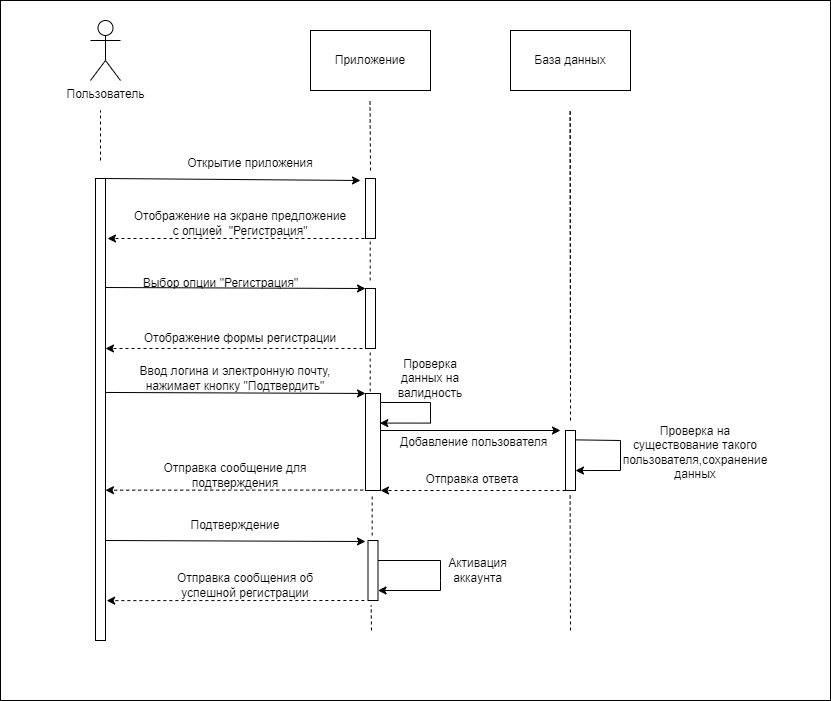

The diagram above was exported from draw.io. Its source (the exported page's mxGraphModel, read from the mxfile embedded in the PNG):
<mxGraphModel dx="1628" dy="839" grid="1" gridSize="10" guides="1" tooltips="1" connect="1" arrows="1" fold="1" page="1" pageScale="1" pageWidth="1169" pageHeight="1654" math="0" shadow="0">
  <root>
    <mxCell id="0" />
    <mxCell id="1" parent="0" />
    <mxCell id="SoVbSrXSPfUqm2SawlEX-56" value="" style="rounded=0;whiteSpace=wrap;html=1;" vertex="1" parent="1">
      <mxGeometry x="100" y="180" width="830" height="700" as="geometry" />
    </mxCell>
    <mxCell id="SoVbSrXSPfUqm2SawlEX-1" value="Пользователь" style="shape=umlActor;verticalLabelPosition=bottom;verticalAlign=top;html=1;outlineConnect=0;" vertex="1" parent="1">
      <mxGeometry x="190" y="200" width="30" height="60" as="geometry" />
    </mxCell>
    <mxCell id="SoVbSrXSPfUqm2SawlEX-2" value="" style="endArrow=none;dashed=1;html=1;rounded=0;" edge="1" parent="1">
      <mxGeometry width="50" height="50" relative="1" as="geometry">
        <mxPoint x="200" y="340" as="sourcePoint" />
        <mxPoint x="200" y="290" as="targetPoint" />
      </mxGeometry>
    </mxCell>
    <mxCell id="SoVbSrXSPfUqm2SawlEX-3" value="" style="rounded=0;whiteSpace=wrap;html=1;" vertex="1" parent="1">
      <mxGeometry x="195" y="358" width="10" height="462" as="geometry" />
    </mxCell>
    <mxCell id="SoVbSrXSPfUqm2SawlEX-4" value="Приложение" style="rounded=0;whiteSpace=wrap;html=1;" vertex="1" parent="1">
      <mxGeometry x="410" y="210" width="120" height="60" as="geometry" />
    </mxCell>
    <mxCell id="SoVbSrXSPfUqm2SawlEX-5" value="" style="endArrow=classic;html=1;rounded=0;exitX=1;exitY=0;exitDx=0;exitDy=0;" edge="1" parent="1" source="SoVbSrXSPfUqm2SawlEX-3">
      <mxGeometry width="50" height="50" relative="1" as="geometry">
        <mxPoint x="480" y="558" as="sourcePoint" />
        <mxPoint x="460" y="360" as="targetPoint" />
      </mxGeometry>
    </mxCell>
    <mxCell id="SoVbSrXSPfUqm2SawlEX-8" value="Открытие приложения" style="text;html=1;strokeColor=none;fillColor=none;align=center;verticalAlign=middle;whiteSpace=wrap;rounded=0;" vertex="1" parent="1">
      <mxGeometry x="280" y="328" width="140" height="30" as="geometry" />
    </mxCell>
    <mxCell id="SoVbSrXSPfUqm2SawlEX-9" value="" style="rounded=0;whiteSpace=wrap;html=1;" vertex="1" parent="1">
      <mxGeometry x="465" y="358" width="10" height="60" as="geometry" />
    </mxCell>
    <mxCell id="SoVbSrXSPfUqm2SawlEX-11" value="" style="endArrow=classic;html=1;rounded=1;dashed=1;exitX=0.5;exitY=1;exitDx=0;exitDy=0;" edge="1" parent="1" source="SoVbSrXSPfUqm2SawlEX-9">
      <mxGeometry width="50" height="50" relative="1" as="geometry">
        <mxPoint x="380" y="510" as="sourcePoint" />
        <mxPoint x="207" y="418" as="targetPoint" />
      </mxGeometry>
    </mxCell>
    <mxCell id="SoVbSrXSPfUqm2SawlEX-12" value="Отображение на экране предложение с опцией&amp;nbsp; &quot;Регистрация&quot;" style="text;html=1;strokeColor=none;fillColor=none;align=center;verticalAlign=middle;whiteSpace=wrap;rounded=0;" vertex="1" parent="1">
      <mxGeometry x="230" y="388" width="220" height="30" as="geometry" />
    </mxCell>
    <mxCell id="SoVbSrXSPfUqm2SawlEX-13" value="" style="endArrow=none;dashed=1;html=1;rounded=0;" edge="1" parent="1">
      <mxGeometry width="50" height="50" relative="1" as="geometry">
        <mxPoint x="470" y="350" as="sourcePoint" />
        <mxPoint x="469.52" y="280" as="targetPoint" />
      </mxGeometry>
    </mxCell>
    <mxCell id="SoVbSrXSPfUqm2SawlEX-14" value="" style="endArrow=classic;html=1;rounded=0;exitX=1;exitY=0;exitDx=0;exitDy=0;entryX=0;entryY=0;entryDx=0;entryDy=0;" edge="1" parent="1" target="SoVbSrXSPfUqm2SawlEX-15">
      <mxGeometry width="50" height="50" relative="1" as="geometry">
        <mxPoint x="205" y="467" as="sourcePoint" />
        <mxPoint x="460" y="469" as="targetPoint" />
      </mxGeometry>
    </mxCell>
    <mxCell id="SoVbSrXSPfUqm2SawlEX-15" value="" style="rounded=0;whiteSpace=wrap;html=1;" vertex="1" parent="1">
      <mxGeometry x="465" y="468" width="10" height="60" as="geometry" />
    </mxCell>
    <mxCell id="SoVbSrXSPfUqm2SawlEX-16" value="" style="endArrow=none;dashed=1;html=1;rounded=0;" edge="1" parent="1">
      <mxGeometry width="50" height="50" relative="1" as="geometry">
        <mxPoint x="469.7" y="460" as="sourcePoint" />
        <mxPoint x="469.7" y="420" as="targetPoint" />
      </mxGeometry>
    </mxCell>
    <mxCell id="SoVbSrXSPfUqm2SawlEX-17" value="Выбор опции &quot;Регистрация&quot;" style="text;html=1;align=center;verticalAlign=middle;resizable=0;points=[];autosize=1;strokeColor=none;fillColor=none;" vertex="1" parent="1">
      <mxGeometry x="230" y="448" width="180" height="30" as="geometry" />
    </mxCell>
    <mxCell id="SoVbSrXSPfUqm2SawlEX-19" value="" style="endArrow=classic;html=1;rounded=1;dashed=1;exitX=0.5;exitY=1;exitDx=0;exitDy=0;" edge="1" parent="1">
      <mxGeometry width="50" height="50" relative="1" as="geometry">
        <mxPoint x="468" y="528" as="sourcePoint" />
        <mxPoint x="205" y="528" as="targetPoint" />
      </mxGeometry>
    </mxCell>
    <mxCell id="SoVbSrXSPfUqm2SawlEX-20" value="Отображение формы регистрации" style="text;html=1;strokeColor=none;fillColor=none;align=center;verticalAlign=middle;whiteSpace=wrap;rounded=0;" vertex="1" parent="1">
      <mxGeometry x="230" y="503" width="220" height="30" as="geometry" />
    </mxCell>
    <mxCell id="SoVbSrXSPfUqm2SawlEX-21" value="" style="endArrow=none;dashed=1;html=1;rounded=0;" edge="1" parent="1">
      <mxGeometry width="50" height="50" relative="1" as="geometry">
        <mxPoint x="469.7" y="571" as="sourcePoint" />
        <mxPoint x="469.7" y="531" as="targetPoint" />
      </mxGeometry>
    </mxCell>
    <mxCell id="SoVbSrXSPfUqm2SawlEX-27" style="edgeStyle=orthogonalEdgeStyle;rounded=0;orthogonalLoop=1;jettySize=auto;html=1;exitX=1;exitY=0.25;exitDx=0;exitDy=0;entryX=0.956;entryY=0.305;entryDx=0;entryDy=0;entryPerimeter=0;" edge="1" parent="1" source="SoVbSrXSPfUqm2SawlEX-22" target="SoVbSrXSPfUqm2SawlEX-22">
      <mxGeometry relative="1" as="geometry">
        <mxPoint x="550.0000000000001" y="609.9999999999999" as="targetPoint" />
        <Array as="points">
          <mxPoint x="480" y="582" />
          <mxPoint x="530" y="582" />
          <mxPoint x="530" y="603" />
        </Array>
      </mxGeometry>
    </mxCell>
    <mxCell id="SoVbSrXSPfUqm2SawlEX-22" value="" style="rounded=0;whiteSpace=wrap;html=1;" vertex="1" parent="1">
      <mxGeometry x="465" y="573" width="15" height="97" as="geometry" />
    </mxCell>
    <mxCell id="SoVbSrXSPfUqm2SawlEX-23" value="" style="endArrow=classic;html=1;rounded=0;exitX=1;exitY=0;exitDx=0;exitDy=0;entryX=0;entryY=0;entryDx=0;entryDy=0;" edge="1" parent="1">
      <mxGeometry width="50" height="50" relative="1" as="geometry">
        <mxPoint x="205" y="571.95" as="sourcePoint" />
        <mxPoint x="465" y="572.95" as="targetPoint" />
      </mxGeometry>
    </mxCell>
    <mxCell id="SoVbSrXSPfUqm2SawlEX-24" value="Ввод логина и электронную почту, нажимает кнопку &quot;Подтвердить&quot;" style="text;html=1;strokeColor=none;fillColor=none;align=center;verticalAlign=middle;whiteSpace=wrap;rounded=0;" vertex="1" parent="1">
      <mxGeometry x="210" y="543" width="250" height="30" as="geometry" />
    </mxCell>
    <mxCell id="SoVbSrXSPfUqm2SawlEX-25" value="База данных" style="rounded=0;whiteSpace=wrap;html=1;" vertex="1" parent="1">
      <mxGeometry x="610" y="210" width="120" height="60" as="geometry" />
    </mxCell>
    <mxCell id="SoVbSrXSPfUqm2SawlEX-26" value="" style="endArrow=none;dashed=1;html=1;rounded=0;" edge="1" parent="1">
      <mxGeometry width="50" height="50" relative="1" as="geometry">
        <mxPoint x="670" y="570" as="sourcePoint" />
        <mxPoint x="669.67" y="288" as="targetPoint" />
      </mxGeometry>
    </mxCell>
    <mxCell id="SoVbSrXSPfUqm2SawlEX-28" value="Проверка данных на валидность" style="text;html=1;strokeColor=none;fillColor=none;align=center;verticalAlign=middle;whiteSpace=wrap;rounded=0;" vertex="1" parent="1">
      <mxGeometry x="490" y="543" width="80" height="30" as="geometry" />
    </mxCell>
    <mxCell id="SoVbSrXSPfUqm2SawlEX-30" value="" style="endArrow=classic;html=1;rounded=0;exitX=1;exitY=0;exitDx=0;exitDy=0;" edge="1" parent="1">
      <mxGeometry width="50" height="50" relative="1" as="geometry">
        <mxPoint x="480" y="610" as="sourcePoint" />
        <mxPoint x="660" y="610" as="targetPoint" />
      </mxGeometry>
    </mxCell>
    <mxCell id="SoVbSrXSPfUqm2SawlEX-31" value="&amp;nbsp;Добавление пользователя" style="text;html=1;strokeColor=none;fillColor=none;align=center;verticalAlign=middle;whiteSpace=wrap;rounded=0;" vertex="1" parent="1">
      <mxGeometry x="492" y="606.5" width="160" height="30" as="geometry" />
    </mxCell>
    <mxCell id="SoVbSrXSPfUqm2SawlEX-32" value="" style="endArrow=none;dashed=1;html=1;rounded=0;" edge="1" parent="1">
      <mxGeometry width="50" height="50" relative="1" as="geometry">
        <mxPoint x="670" y="600" as="sourcePoint" />
        <mxPoint x="669.67" y="288" as="targetPoint" />
      </mxGeometry>
    </mxCell>
    <mxCell id="SoVbSrXSPfUqm2SawlEX-33" value="" style="rounded=0;whiteSpace=wrap;html=1;" vertex="1" parent="1">
      <mxGeometry x="665" y="610" width="10" height="60" as="geometry" />
    </mxCell>
    <mxCell id="SoVbSrXSPfUqm2SawlEX-34" value="" style="endArrow=none;dashed=1;html=1;rounded=0;" edge="1" parent="1">
      <mxGeometry width="50" height="50" relative="1" as="geometry">
        <mxPoint x="471.66999999999996" y="715" as="sourcePoint" />
        <mxPoint x="471.66999999999996" y="675" as="targetPoint" />
      </mxGeometry>
    </mxCell>
    <mxCell id="SoVbSrXSPfUqm2SawlEX-35" value="" style="endArrow=classic;html=1;rounded=1;dashed=1;exitX=0;exitY=1;exitDx=0;exitDy=0;" edge="1" parent="1" source="SoVbSrXSPfUqm2SawlEX-33">
      <mxGeometry width="50" height="50" relative="1" as="geometry">
        <mxPoint x="621.3399999999999" y="689.25" as="sourcePoint" />
        <mxPoint x="480" y="670" as="targetPoint" />
      </mxGeometry>
    </mxCell>
    <mxCell id="SoVbSrXSPfUqm2SawlEX-37" value="" style="endArrow=classic;html=1;rounded=0;entryX=1;entryY=0.667;entryDx=0;entryDy=0;entryPerimeter=0;exitX=0.956;exitY=0.156;exitDx=0;exitDy=0;exitPerimeter=0;" edge="1" parent="1" source="SoVbSrXSPfUqm2SawlEX-33" target="SoVbSrXSPfUqm2SawlEX-33">
      <mxGeometry width="50" height="50" relative="1" as="geometry">
        <mxPoint x="675" y="623" as="sourcePoint" />
        <mxPoint x="710" y="640" as="targetPoint" />
        <Array as="points">
          <mxPoint x="720" y="620" />
          <mxPoint x="720" y="650" />
        </Array>
      </mxGeometry>
    </mxCell>
    <mxCell id="SoVbSrXSPfUqm2SawlEX-38" value="Проверка на существование такого пользователя,сохранение данных" style="text;html=1;strokeColor=none;fillColor=none;align=center;verticalAlign=middle;whiteSpace=wrap;rounded=0;" vertex="1" parent="1">
      <mxGeometry x="720" y="590" width="150" height="84" as="geometry" />
    </mxCell>
    <mxCell id="SoVbSrXSPfUqm2SawlEX-39" value="Отправка ответа" style="text;html=1;strokeColor=none;fillColor=none;align=center;verticalAlign=middle;whiteSpace=wrap;rounded=0;" vertex="1" parent="1">
      <mxGeometry x="492" y="644" width="160" height="30" as="geometry" />
    </mxCell>
    <mxCell id="SoVbSrXSPfUqm2SawlEX-41" value="" style="endArrow=classic;html=1;rounded=1;dashed=1;exitX=-0.151;exitY=0.882;exitDx=0;exitDy=0;exitPerimeter=0;" edge="1" parent="1">
      <mxGeometry width="50" height="50" relative="1" as="geometry">
        <mxPoint x="462.735" y="669.554" as="sourcePoint" />
        <mxPoint x="205" y="669.67" as="targetPoint" />
      </mxGeometry>
    </mxCell>
    <mxCell id="SoVbSrXSPfUqm2SawlEX-42" value="Отправка сообщение для подтверждения" style="text;html=1;strokeColor=none;fillColor=none;align=center;verticalAlign=middle;whiteSpace=wrap;rounded=0;" vertex="1" parent="1">
      <mxGeometry x="225" y="640" width="220" height="30" as="geometry" />
    </mxCell>
    <mxCell id="SoVbSrXSPfUqm2SawlEX-43" value="" style="endArrow=classic;html=1;rounded=0;exitX=1;exitY=0;exitDx=0;exitDy=0;entryX=0;entryY=0;entryDx=0;entryDy=0;" edge="1" parent="1">
      <mxGeometry width="50" height="50" relative="1" as="geometry">
        <mxPoint x="205" y="720" as="sourcePoint" />
        <mxPoint x="465" y="721" as="targetPoint" />
      </mxGeometry>
    </mxCell>
    <mxCell id="SoVbSrXSPfUqm2SawlEX-44" value="" style="rounded=0;whiteSpace=wrap;html=1;" vertex="1" parent="1">
      <mxGeometry x="467.5" y="720" width="10" height="60" as="geometry" />
    </mxCell>
    <mxCell id="SoVbSrXSPfUqm2SawlEX-45" value="Подтверждение" style="text;html=1;strokeColor=none;fillColor=none;align=center;verticalAlign=middle;whiteSpace=wrap;rounded=0;" vertex="1" parent="1">
      <mxGeometry x="210" y="690" width="250" height="30" as="geometry" />
    </mxCell>
    <mxCell id="SoVbSrXSPfUqm2SawlEX-46" value="" style="endArrow=classic;html=1;rounded=0;exitX=1;exitY=0;exitDx=0;exitDy=0;" edge="1" parent="1">
      <mxGeometry width="50" height="50" relative="1" as="geometry">
        <mxPoint x="477.5" y="740" as="sourcePoint" />
        <mxPoint x="477.5" y="770" as="targetPoint" />
        <Array as="points">
          <mxPoint x="540" y="740" />
          <mxPoint x="540" y="760" />
          <mxPoint x="540" y="770" />
        </Array>
      </mxGeometry>
    </mxCell>
    <mxCell id="SoVbSrXSPfUqm2SawlEX-47" value="Активация аккаунта" style="text;html=1;strokeColor=none;fillColor=none;align=center;verticalAlign=middle;whiteSpace=wrap;rounded=0;" vertex="1" parent="1">
      <mxGeometry x="530" y="708" width="95" height="84" as="geometry" />
    </mxCell>
    <mxCell id="SoVbSrXSPfUqm2SawlEX-48" value="" style="endArrow=classic;html=1;rounded=1;dashed=1;exitX=-0.151;exitY=0.882;exitDx=0;exitDy=0;exitPerimeter=0;" edge="1" parent="1">
      <mxGeometry width="50" height="50" relative="1" as="geometry">
        <mxPoint x="463.865" y="780.004" as="sourcePoint" />
        <mxPoint x="206.13" y="780.12" as="targetPoint" />
      </mxGeometry>
    </mxCell>
    <mxCell id="SoVbSrXSPfUqm2SawlEX-51" value="Отправка сообщения об успешной регистрации" style="text;html=1;strokeColor=none;fillColor=none;align=center;verticalAlign=middle;whiteSpace=wrap;rounded=0;" vertex="1" parent="1">
      <mxGeometry x="270" y="750" width="150" height="30" as="geometry" />
    </mxCell>
    <mxCell id="SoVbSrXSPfUqm2SawlEX-52" value="" style="endArrow=none;dashed=1;html=1;rounded=0;" edge="1" parent="1">
      <mxGeometry width="50" height="50" relative="1" as="geometry">
        <mxPoint x="670" y="810" as="sourcePoint" />
        <mxPoint x="669.5999999999999" y="674" as="targetPoint" />
      </mxGeometry>
    </mxCell>
    <mxCell id="SoVbSrXSPfUqm2SawlEX-55" value="" style="endArrow=none;dashed=1;html=1;rounded=0;" edge="1" parent="1">
      <mxGeometry width="50" height="50" relative="1" as="geometry">
        <mxPoint x="471" y="810" as="sourcePoint" />
        <mxPoint x="470.66999999999996" y="785" as="targetPoint" />
      </mxGeometry>
    </mxCell>
  </root>
</mxGraphModel>